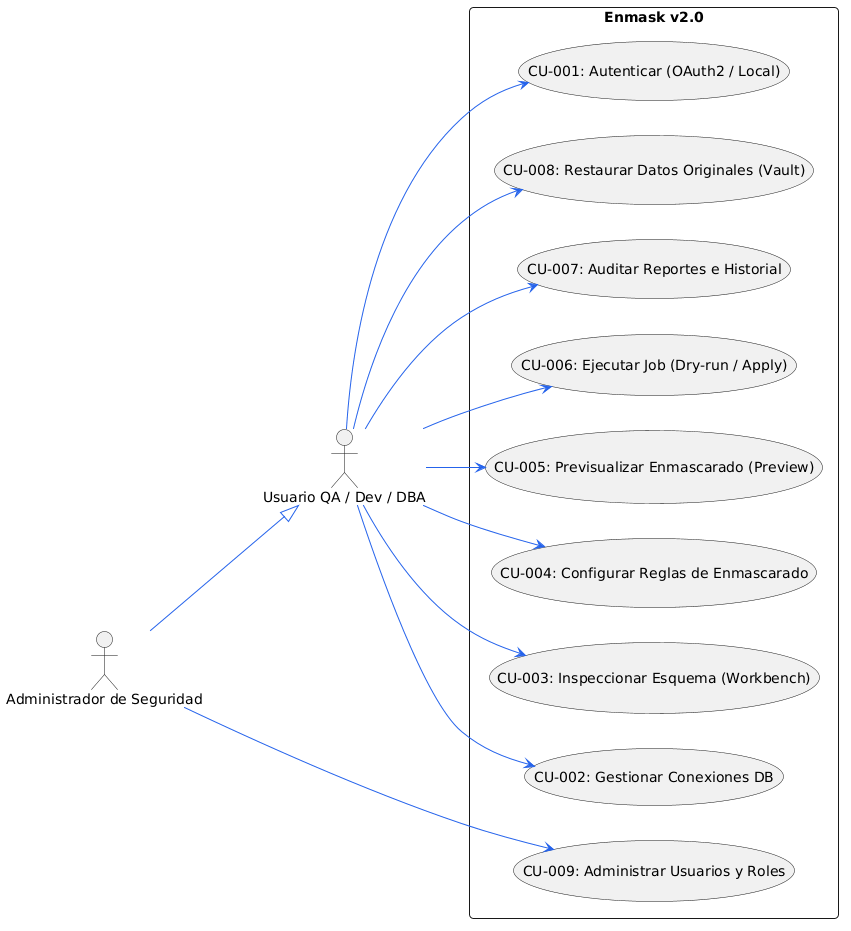

The diagram above was rendered by PlantUML. Its source (embedded in the PNG):
@startuml
left to right direction
skinparam roundcorner 8
skinparam Shadowing false
skinparam ArrowColor #2563EB

actor "Usuario QA / Dev / DBA" as User
actor "Administrador de Seguridad" as Admin

rectangle "Enmask v2.0" {
  usecase "CU-001: Autenticar (OAuth2 / Local)" as UC1
  usecase "CU-002: Gestionar Conexiones DB" as UC2
  usecase "CU-003: Inspeccionar Esquema (Workbench)" as UC3
  usecase "CU-004: Configurar Reglas de Enmascarado" as UC4
  usecase "CU-005: Previsualizar Enmascarado (Preview)" as UC5
  usecase "CU-006: Ejecutar Job (Dry-run / Apply)" as UC6
  usecase "CU-007: Auditar Reportes e Historial" as UC7
  usecase "CU-008: Restaurar Datos Originales (Vault)" as UC8
  usecase "CU-009: Administrar Usuarios y Roles" as UC9
}

User --> UC1
User --> UC2
User --> UC3
User --> UC4
User --> UC5
User --> UC6
User --> UC7
User --> UC8

Admin --|> User
Admin --> UC9
@enduml